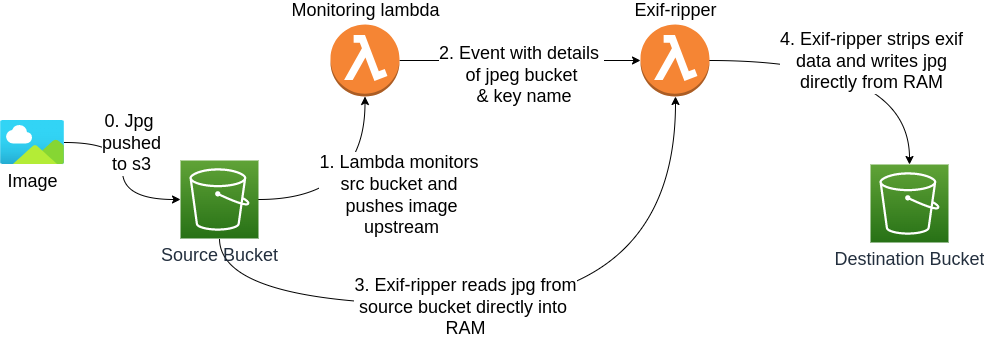

The diagram above was exported from draw.io. Its source (the exported page's mxGraphModel, read from the mxfile embedded in the PNG):
<mxGraphModel dx="2103" dy="1155" grid="1" gridSize="10" guides="1" tooltips="1" connect="1" arrows="1" fold="1" page="1" pageScale="1" pageWidth="1169" pageHeight="827" math="0" shadow="0">
  <root>
    <mxCell id="0" />
    <mxCell id="1" parent="0" />
    <mxCell id="Rw1N0AeapLgNjMwrDEav-8" style="edgeStyle=orthogonalEdgeStyle;rounded=1;orthogonalLoop=1;jettySize=auto;html=1;curved=1;" edge="1" parent="1" source="Rw1N0AeapLgNjMwrDEav-1" target="Rw1N0AeapLgNjMwrDEav-2">
      <mxGeometry relative="1" as="geometry" />
    </mxCell>
    <mxCell id="Rw1N0AeapLgNjMwrDEav-15" value="2. Event with details&amp;nbsp;&lt;br&gt;of jpeg bucket&lt;br&gt;&amp;nbsp;&amp;amp; key name" style="edgeLabel;html=1;align=center;verticalAlign=middle;resizable=0;points=[];fontSize=18;fontFamily=Helvetica;" vertex="1" connectable="0" parent="Rw1N0AeapLgNjMwrDEav-8">
      <mxGeometry x="-0.136" y="3" relative="1" as="geometry">
        <mxPoint x="17" y="17" as="offset" />
      </mxGeometry>
    </mxCell>
    <mxCell id="Rw1N0AeapLgNjMwrDEav-1" value="&lt;font style=&quot;font-size: 18px&quot;&gt;Monitoring lambda&lt;/font&gt;" style="outlineConnect=0;dashed=0;verticalLabelPosition=top;verticalAlign=bottom;align=center;html=1;shape=mxgraph.aws3.lambda_function;fillColor=#F58534;gradientColor=none;rounded=1;labelPosition=center;" vertex="1" parent="1">
      <mxGeometry x="430" y="200" width="69" height="72" as="geometry" />
    </mxCell>
    <mxCell id="Rw1N0AeapLgNjMwrDEav-10" style="edgeStyle=orthogonalEdgeStyle;rounded=1;orthogonalLoop=1;jettySize=auto;html=1;curved=1;entryX=0.5;entryY=0;entryDx=0;entryDy=0;entryPerimeter=0;" edge="1" parent="1" source="Rw1N0AeapLgNjMwrDEav-2" target="Rw1N0AeapLgNjMwrDEav-9">
      <mxGeometry relative="1" as="geometry">
        <mxPoint x="780" y="410" as="targetPoint" />
      </mxGeometry>
    </mxCell>
    <mxCell id="Rw1N0AeapLgNjMwrDEav-18" value="4. Exif-ripper strips exif&lt;br&gt;data and writes jpg&lt;br&gt;directly from RAM" style="edgeLabel;html=1;align=center;verticalAlign=middle;resizable=0;points=[];fontSize=18;fontFamily=Helvetica;" vertex="1" connectable="0" parent="Rw1N0AeapLgNjMwrDEav-10">
      <mxGeometry x="-0.4227" y="-22" relative="1" as="geometry">
        <mxPoint x="73" y="-22" as="offset" />
      </mxGeometry>
    </mxCell>
    <mxCell id="Rw1N0AeapLgNjMwrDEav-2" value="&lt;font style=&quot;font-size: 18px&quot;&gt;Exif-ripper&lt;/font&gt;" style="outlineConnect=0;dashed=0;verticalLabelPosition=top;verticalAlign=bottom;align=center;html=1;shape=mxgraph.aws3.lambda_function;fillColor=#F58534;gradientColor=none;rounded=1;labelPosition=center;" vertex="1" parent="1">
      <mxGeometry x="740" y="200" width="69" height="72" as="geometry" />
    </mxCell>
    <mxCell id="Rw1N0AeapLgNjMwrDEav-5" style="edgeStyle=orthogonalEdgeStyle;rounded=1;orthogonalLoop=1;jettySize=auto;html=1;entryX=0.5;entryY=1;entryDx=0;entryDy=0;entryPerimeter=0;curved=1;" edge="1" parent="1" source="Rw1N0AeapLgNjMwrDEav-4" target="Rw1N0AeapLgNjMwrDEav-1">
      <mxGeometry relative="1" as="geometry">
        <mxPoint x="480" y="280" as="targetPoint" />
      </mxGeometry>
    </mxCell>
    <mxCell id="Rw1N0AeapLgNjMwrDEav-14" value="1. Lambda monitors&amp;nbsp;&lt;br&gt;src bucket and &lt;br&gt;pushes image&lt;br&gt;upstream" style="edgeLabel;html=1;align=center;verticalAlign=middle;resizable=0;points=[];fontSize=18;fontFamily=Helvetica;" vertex="1" connectable="0" parent="Rw1N0AeapLgNjMwrDEav-5">
      <mxGeometry x="0.303" y="19" relative="1" as="geometry">
        <mxPoint x="55" y="25" as="offset" />
      </mxGeometry>
    </mxCell>
    <mxCell id="Rw1N0AeapLgNjMwrDEav-16" style="edgeStyle=orthogonalEdgeStyle;curved=1;rounded=1;orthogonalLoop=1;jettySize=auto;html=1;fontFamily=Helvetica;fontSize=18;" edge="1" parent="1" source="Rw1N0AeapLgNjMwrDEav-4" target="Rw1N0AeapLgNjMwrDEav-2">
      <mxGeometry relative="1" as="geometry">
        <Array as="points">
          <mxPoint x="319" y="480" />
          <mxPoint x="775" y="480" />
        </Array>
      </mxGeometry>
    </mxCell>
    <mxCell id="Rw1N0AeapLgNjMwrDEav-17" value="3. Exif-ripper reads jpg from&lt;br&gt;source bucket directly into&amp;nbsp;&lt;br&gt;RAM" style="edgeLabel;html=1;align=center;verticalAlign=middle;resizable=0;points=[];fontSize=18;fontFamily=Helvetica;" vertex="1" connectable="0" parent="Rw1N0AeapLgNjMwrDEav-16">
      <mxGeometry x="-0.1476" y="-2" relative="1" as="geometry">
        <mxPoint as="offset" />
      </mxGeometry>
    </mxCell>
    <mxCell id="Rw1N0AeapLgNjMwrDEav-4" value="&lt;font style=&quot;font-size: 18px&quot;&gt;Source Bucket&lt;/font&gt;" style="points=[[0,0,0],[0.25,0,0],[0.5,0,0],[0.75,0,0],[1,0,0],[0,1,0],[0.25,1,0],[0.5,1,0],[0.75,1,0],[1,1,0],[0,0.25,0],[0,0.5,0],[0,0.75,0],[1,0.25,0],[1,0.5,0],[1,0.75,0]];outlineConnect=0;fontColor=#232F3E;gradientColor=#60A337;gradientDirection=north;fillColor=#277116;strokeColor=#ffffff;dashed=0;verticalLabelPosition=bottom;verticalAlign=top;align=center;html=1;fontSize=12;fontStyle=0;aspect=fixed;shape=mxgraph.aws4.resourceIcon;resIcon=mxgraph.aws4.s3;rounded=1;" vertex="1" parent="1">
      <mxGeometry x="280" y="336" width="78" height="78" as="geometry" />
    </mxCell>
    <mxCell id="Rw1N0AeapLgNjMwrDEav-9" value="&lt;font style=&quot;font-size: 18px&quot;&gt;Destination Bucket&lt;/font&gt;" style="points=[[0,0,0],[0.25,0,0],[0.5,0,0],[0.75,0,0],[1,0,0],[0,1,0],[0.25,1,0],[0.5,1,0],[0.75,1,0],[1,1,0],[0,0.25,0],[0,0.5,0],[0,0.75,0],[1,0.25,0],[1,0.5,0],[1,0.75,0]];outlineConnect=0;fontColor=#232F3E;gradientColor=#60A337;gradientDirection=north;fillColor=#277116;strokeColor=#ffffff;dashed=0;verticalLabelPosition=bottom;verticalAlign=top;align=center;html=1;fontSize=12;fontStyle=0;aspect=fixed;shape=mxgraph.aws4.resourceIcon;resIcon=mxgraph.aws4.s3;rounded=1;" vertex="1" parent="1">
      <mxGeometry x="970" y="340" width="78" height="78" as="geometry" />
    </mxCell>
    <mxCell id="Rw1N0AeapLgNjMwrDEav-12" style="edgeStyle=orthogonalEdgeStyle;curved=1;rounded=1;orthogonalLoop=1;jettySize=auto;html=1;entryX=0;entryY=0.5;entryDx=0;entryDy=0;entryPerimeter=0;" edge="1" parent="1" source="Rw1N0AeapLgNjMwrDEav-11" target="Rw1N0AeapLgNjMwrDEav-4">
      <mxGeometry relative="1" as="geometry" />
    </mxCell>
    <mxCell id="Rw1N0AeapLgNjMwrDEav-19" value="0. Jpg &lt;br&gt;pushed&lt;br&gt;to s3" style="edgeLabel;html=1;align=center;verticalAlign=middle;resizable=0;points=[];fontSize=18;fontFamily=Helvetica;" vertex="1" connectable="0" parent="Rw1N0AeapLgNjMwrDEav-12">
      <mxGeometry x="-0.1388" y="-4" relative="1" as="geometry">
        <mxPoint x="12" y="-16" as="offset" />
      </mxGeometry>
    </mxCell>
    <mxCell id="Rw1N0AeapLgNjMwrDEav-11" value="&lt;font style=&quot;font-size: 18px&quot;&gt;Image&lt;/font&gt;" style="aspect=fixed;html=1;points=[];align=center;image;fontSize=12;image=img/lib/azure2/general/Image.svg;rounded=1;" vertex="1" parent="1">
      <mxGeometry x="100" y="296" width="64" height="44" as="geometry" />
    </mxCell>
  </root>
</mxGraphModel>